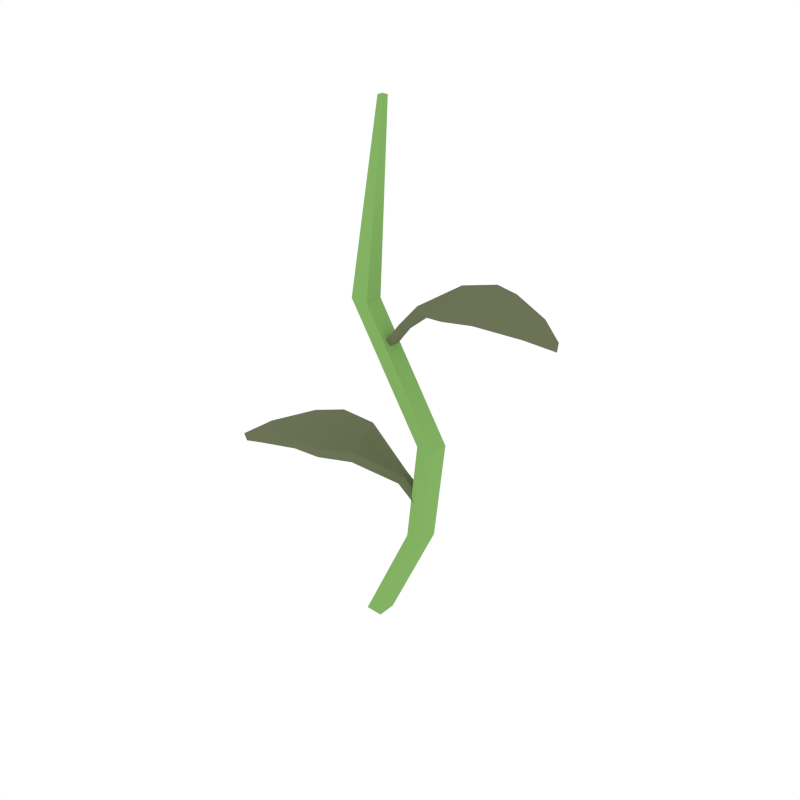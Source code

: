 # Source: Pumpkin_1.blend  (saved by Blender 2.79.0; exported with 4.5.12 LTS)
import bpy
from mathutils import Matrix  # noqa: F401  (used for matrix-valued properties, if any)

bpy.ops.wm.read_factory_settings(use_empty=True)
scene = bpy.context.scene
scene.name = 'Scene'

# ---- collections
col_collection_1 = bpy.data.collections.new('Collection 1'); scene.collection.children.link(col_collection_1)

# ---- materials (node trees are filled in below, after node groups)
mat_green = bpy.data.materials.new('Green')
mat_green.alpha_threshold = 0.0
mat_green.diffuse_color = (0.2316, 0.448, 0.1265, 1.0)
mat_green.roughness = 0.5
mat_darkgreen = bpy.data.materials.new('DarkGreen')
mat_darkgreen.alpha_threshold = 0.0
mat_darkgreen.diffuse_color = (0.1472, 0.1679, 0.09201, 1.0)
mat_darkgreen.roughness = 0.5

# ---- material node trees

# ---- world
world_world = bpy.data.worlds.new('World'); scene.world = world_world
world_world.color = (1.0, 1.0, 1.0)
world_world.use_sun_shadow = False
world_world.sun_shadow_jitter_overblur = 0.0
world_world.cycles.sampling_method = 'NONE'
world_world.cycles.sample_map_resolution = 256

# ---- meshes
me_plane_012 = bpy.data.meshes.new('Plane.012')
me_plane_012.from_pydata([(0.007491, -0.003508, 0.3913), (0.007491, -0.008282, 0.3913), (-0.004052, -0.0132, 0.2538), (-0.004052, 0.001413, 0.2538), (0.05355, 0.001413, 0.1595), (0.05355, -0.0132, 0.1595), (0.04497, -0.0132, 0.08347), (0.04497, 0.001413, 0.08347), (0.005752, 0.001413, 0.0001329), (0.005752, -0.0132, 0.0001329), (0.003233, -0.003508, 0.3916), (0.003233, -0.008282, 0.3916), (-0.01709, -0.0132, 0.2546), (-0.01709, 0.001413, 0.2546), (0.04051, 0.001413, 0.1602), (0.04051, -0.0132, 0.1602), (0.03193, -0.0132, 0.08425), (0.03193, 0.001413, 0.08425), (-0.007283, 0.001413, 0.0009175), (-0.007283, -0.0132, 0.0009175), (0.05096, -0.02624, 0.2642), (0.02316, -0.008711, 0.239), (0.05128, 0.02052, 0.2643), (0.02328, 0.0001162, 0.2391), (0.07413, -0.03319, 0.2685), (0.07422, 0.0262, 0.2685), (0.09339, -0.02701, 0.2688), (0.09349, 0.01942, 0.2688), (0.1219, -0.01432, 0.2632), (0.122, 0.00813, 0.2632), (0.1392, -0.003273, 0.2564), (0.008638, -0.008122, 0.2204), (0.008638, 0.0005238, 0.2204), (-0.008032, -0.004886, 0.1523), (0.02387, -0.009644, 0.1277), (0.01138, -0.0479, 0.1528), (0.02746, -0.01776, 0.128), (-0.03164, -0.008289, 0.1566), (-0.006261, -0.06218, 0.1566), (-0.04608, -0.02183, 0.1569), (-0.02633, -0.06406, 0.1569), (-0.06611, -0.04527, 0.1514), (-0.05666, -0.06579, 0.1513), (-0.07679, -0.06255, 0.1446), (0.03703, -0.004083, 0.1094), (0.04076, -0.01188, 0.1094), (0.05058, -0.0268, 0.2706), (0.02214, -0.01023, 0.245), (0.05058, 0.01947, 0.2706), (0.02214, -0.001581, 0.245), (0.07407, -0.03329, 0.275), (0.07407, 0.02597, 0.275), (0.09353, -0.0268, 0.2753), (0.09353, 0.01947, 0.2753), (0.1223, -0.01379, 0.2696), (0.1223, 0.008522, 0.2696), (0.1396, -0.002633, 0.2628), (0.007398, -0.009977, 0.2262), (0.007398, -0.001332, 0.2262), (-0.007574, -0.003835, 0.1587), (0.02523, -0.006515, 0.1331), (0.01239, -0.04558, 0.1587), (0.02896, -0.01431, 0.1331), (-0.03156, -0.008112, 0.163), (-0.005993, -0.06157, 0.163), (-0.04632, -0.02237, 0.1634), (-0.02635, -0.06411, 0.1634), (-0.06665, -0.04652, 0.1577), (-0.05703, -0.06664, 0.1577), (-0.07744, -0.06404, 0.1509), (0.03864, -0.0003768, 0.1143), (0.04237, -0.008176, 0.1143)], [], [(3, 0, 1, 2), (4, 3, 2, 5), (7, 4, 5, 6), (8, 7, 6, 9), (13, 12, 11, 10), (14, 15, 12, 13), (17, 16, 15, 14), (18, 19, 16, 17), (5, 2, 12, 15), (1, 0, 10, 11), (7, 8, 18, 17), (4, 7, 17, 14), (8, 9, 19, 18), (3, 4, 14, 13), (2, 1, 11, 12), (9, 6, 16, 19), (0, 3, 13, 10), (6, 5, 15, 16), (20, 21, 23, 22), (20, 22, 25, 24), (24, 25, 27, 26), (26, 27, 29, 28), (28, 29, 30), (23, 21, 31, 32), (33, 34, 36, 35), (33, 35, 38, 37), (37, 38, 40, 39), (39, 40, 42, 41), (41, 42, 43), (36, 34, 44, 45), (46, 48, 49, 47), (46, 50, 51, 48), (50, 52, 53, 51), (52, 54, 55, 53), (54, 56, 55), (49, 58, 57, 47), (59, 61, 62, 60), (59, 63, 64, 61), (63, 65, 66, 64), (65, 67, 68, 66), (67, 69, 68), (62, 71, 70, 60), (21, 20, 46, 47), (22, 23, 49, 48), (20, 24, 50, 46), (25, 22, 48, 51), (24, 26, 52, 50), (27, 25, 51, 53), (26, 28, 54, 52), (29, 27, 53, 55), (28, 30, 56, 54), (30, 29, 55, 56), (32, 31, 57, 58), (23, 32, 58, 49), (31, 21, 47, 57), (34, 33, 59, 60), (35, 36, 62, 61), (33, 37, 63, 59), (38, 35, 61, 64), (37, 39, 65, 63), (40, 38, 64, 66), (39, 41, 67, 65), (42, 40, 66, 68), (41, 43, 69, 67), (43, 42, 68, 69), (45, 44, 70, 71), (36, 45, 71, 62), (44, 34, 60, 70)])
me_plane_012.polygons.foreach_set('material_index', [0, 0, 0, 0, 0, 0, 0, 0, 0, 0, 0, 0, 0, 0, 0, 0, 0, 0, 1, 1, 1, 1, 1, 1, 1, 1, 1, 1, 1, 1, 1, 1, 1, 1, 1, 1, 1, 1, 1, 1, 1, 1, 1, 1, 1, 1, 1, 1, 1, 1, 1, 1, 1, 1, 1, 1, 1, 1, 1, 1, 1, 1, 1, 1, 1, 1, 1, 1])
me_plane_012.materials.append(mat_green)
me_plane_012.materials.append(mat_darkgreen)
me_plane_012.use_remesh_preserve_volume = False
me_plane_012.use_remesh_preserve_attributes = False
me_plane_012.use_mirror_vertex_groups = False
me_plane_012.update()

# ---- objects
ob_pumpkin_1 = bpy.data.objects.new('Pumpkin_1', me_plane_012)

# ---- transforms, parenting, visibility, modifiers, constraints
ob_pumpkin_1.location = (0.0, 0.0, 0.0)
ob_pumpkin_1.lineart.crease_threshold = 0.0

# ---- collection membership
col_collection_1.objects.link(ob_pumpkin_1)

# ---- scene / render settings (as saved in the file)
scene.frame_start = 1; scene.frame_end = 250; scene.frame_set(0)
scene.render.engine = 'CYCLES'
scene.render.resolution_x = 1000
scene.render.resolution_y = 1000
scene.render.dither_intensity = 0.0
scene.cycles.samples = 200
scene.cycles.sampling_pattern = 'TABULATED_SOBOL'
scene.cycles.light_sampling_threshold = 0.0
scene.cycles.use_adaptive_sampling = False
scene.cycles.use_light_tree = False
scene.cycles.caustics_reflective = False
scene.cycles.caustics_refractive = False
scene.cycles.blur_glossy = 0.0
scene.cycles.max_bounces = 2
scene.cycles.pixel_filter_type = 'GAUSSIAN'
scene.cycles.sample_clamp_indirect = 0.0
scene.view_settings.view_transform = 'Standard'
bpy.context.view_layer.update()

# ---- added for rendering (the .blend has no active camera): camera
cam_auto = bpy.data.cameras.new('AutoCamera')
cam_auto.lens = 50.0
cam_auto.sensor_width = 36.0
cam_auto.clip_end = 1000.0
ob_auto_camera = bpy.data.objects.new('AutoCamera', cam_auto)
scene.collection.objects.link(ob_auto_camera)
ob_auto_camera.location = (0.454016, -0.527752, 0.534218)
ob_auto_camera.rotation_euler = (1.09748, -7.21219e-08, 0.694738)
scene.camera = ob_auto_camera
bpy.context.view_layer.update()
